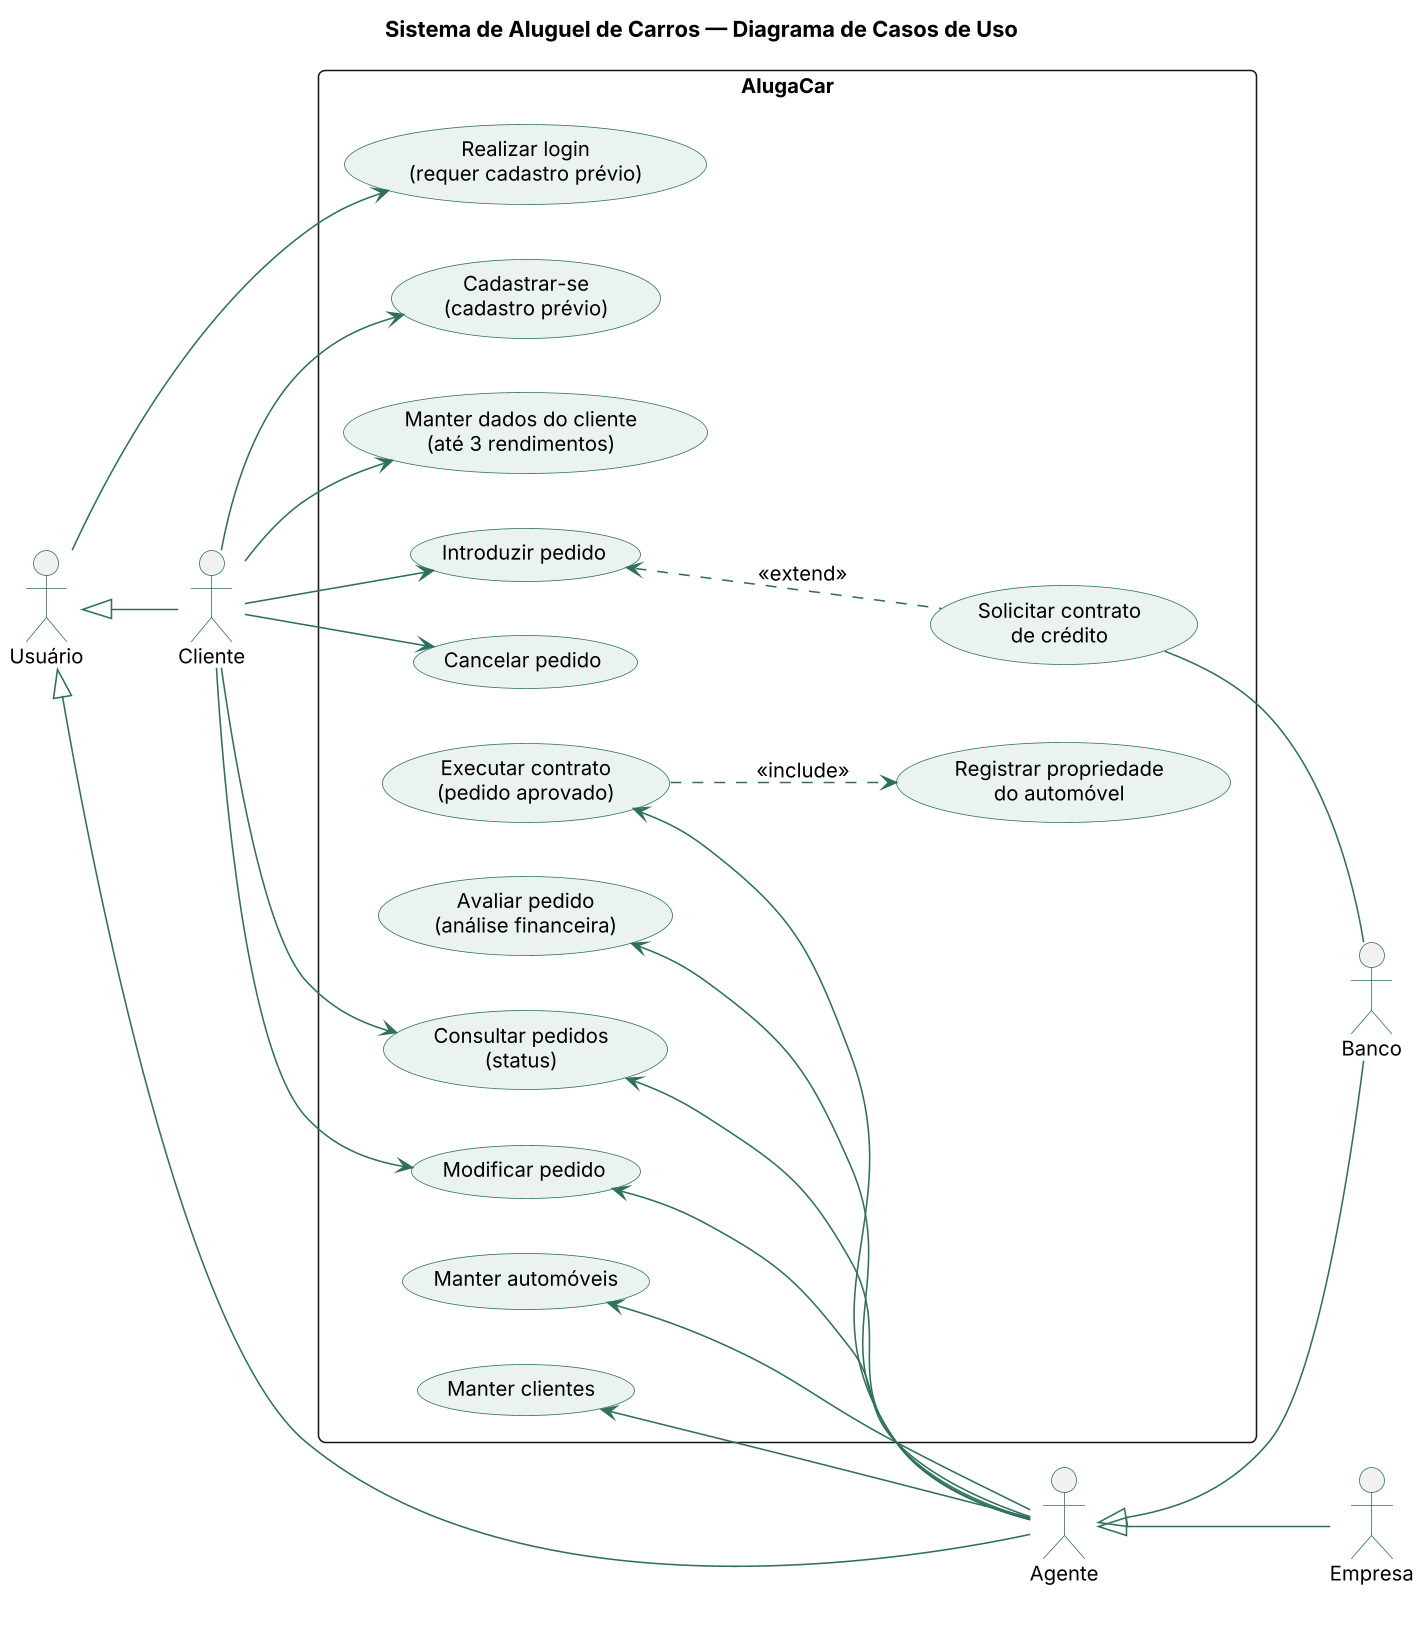

The diagram above was rendered by PlantUML. Its source (embedded in the PNG):
@startuml casos-de-uso-v1
!include estilo.iuml
left to right direction
skinparam actorBorderColor #2f6f5e
skinparam usecase {
  BackgroundColor #EAF3F0
  BorderColor #2f6f5e
}
skinparam packageStyle rectangle
title Sistema de Aluguel de Carros — Diagrama de Casos de Uso

actor "Usuário" as U
actor "Cliente" as C
U <|-- C

rectangle "AlugaCar" {
  usecase "Realizar login\n(requer cadastro prévio)" as UC1
  usecase "Cadastrar-se\n(cadastro prévio)" as UC2
  usecase "Manter dados do cliente\n(até 3 rendimentos)" as UC3
  usecase "Introduzir pedido" as UC4
  usecase "Solicitar contrato\nde crédito" as UC8
  usecase "Cancelar pedido" as UC7
  usecase "Consultar pedidos\n(status)" as UC6
  usecase "Modificar pedido" as UC5
  usecase "Avaliar pedido\n(análise financeira)" as UC9
  usecase "Executar contrato\n(pedido aprovado)" as UC10
  usecase "Registrar propriedade\ndo automóvel" as UC11
  usecase "Manter automóveis" as UC12
  usecase "Manter clientes" as UC13
}

actor "Agente" as A
actor "Empresa" as E
actor "Banco" as B
U <|-- A
A <|-- E
A <|-- B

U --> UC1
C --> UC2
C --> UC3
C --> UC4
C --> UC7
C --> UC6
C --> UC5

UC5 <-- A
UC6 <-- A
UC9 <-- A
UC10 <-- A
UC12 <-- A
UC13 <-- A
UC8 -- B

UC4 <.. UC8 : <<extend>>
UC10 ..> UC11 : <<include>>

@enduml